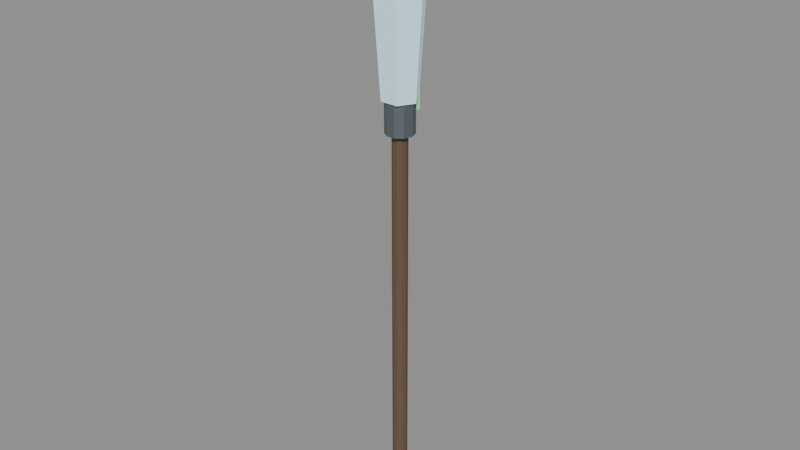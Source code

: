 # Source: crystal-weapon-spear.blend  (saved by Blender 5.0.118; exported with 4.5.12 LTS)
import bpy
from mathutils import Matrix  # noqa: F401  (used for matrix-valued properties, if any)

bpy.ops.wm.read_factory_settings(use_empty=True)
scene = bpy.context.scene
scene.name = 'Scene'

# ---- materials (node trees are filled in below, after node groups)
mat_magenheim_crystal_weapon_crystal_weapon_spear_grip = bpy.data.materials.new('magenheim.crystal-weapon.crystal-weapon-spear.grip')
mat_magenheim_crystal_weapon_crystal_weapon_spear_grip.use_backface_culling = True
mat_magenheim_crystal_weapon_crystal_weapon_spear_blackmetal = bpy.data.materials.new('magenheim.crystal-weapon.crystal-weapon-spear.blackmetal')
mat_magenheim_crystal_weapon_crystal_weapon_spear_blackmetal.use_backface_culling = True
mat_magenheim_crystal_weapon_crystal_weapon_spear_crystal = bpy.data.materials.new('magenheim.crystal-weapon.crystal-weapon-spear.crystal')
mat_magenheim_crystal_weapon_crystal_weapon_spear_crystal.use_backface_culling = True
mat_magenheim_crystal_weapon_crystal_weapon_spear_crystal_bright = bpy.data.materials.new('magenheim.crystal-weapon.crystal-weapon-spear.crystal-bright')
mat_magenheim_crystal_weapon_crystal_weapon_spear_crystal_bright.use_backface_culling = True
mat_magenheim_crystal_weapon_crystal_weapon_spear_rainbow_3 = bpy.data.materials.new('magenheim.crystal-weapon.crystal-weapon-spear.rainbow.3')
mat_magenheim_crystal_weapon_crystal_weapon_spear_rainbow_3.use_backface_culling = True

# ---- material node trees
mat_magenheim_crystal_weapon_crystal_weapon_spear_grip.use_nodes = True; mat_magenheim_crystal_weapon_crystal_weapon_spear_grip.node_tree.nodes.clear()
_N = mat_magenheim_crystal_weapon_crystal_weapon_spear_grip.node_tree.nodes; _L = mat_magenheim_crystal_weapon_crystal_weapon_spear_grip.node_tree.links
n0 = _N.new('ShaderNodeBsdfPrincipled'); n0.name = 'Principled BSDF'; n0.location = (-200, 100)
n0.inputs[0].default_value = (0.13, 0.08, 0.045, 1.0)
n0.inputs[2].default_value = 0.9
n0.inputs[27].default_value = (0.0, 0.0, 0.0, 1.0)
n0.inputs[28].default_value = 1.0
n1 = _N.new('ShaderNodeOutputMaterial'); n1.name = 'Material Output'; n1.location = (200, 100)
_L.new(n0.outputs[0], n1.inputs[0])
n1.is_active_output = True
mat_magenheim_crystal_weapon_crystal_weapon_spear_blackmetal.use_nodes = True; mat_magenheim_crystal_weapon_crystal_weapon_spear_blackmetal.node_tree.nodes.clear()
_N = mat_magenheim_crystal_weapon_crystal_weapon_spear_blackmetal.node_tree.nodes; _L = mat_magenheim_crystal_weapon_crystal_weapon_spear_blackmetal.node_tree.links
n0 = _N.new('ShaderNodeBsdfPrincipled'); n0.name = 'Principled BSDF'; n0.location = (-200, 100)
n0.inputs[0].default_value = (0.16, 0.19, 0.21, 1.0)
n0.inputs[1].default_value = 0.68
n0.inputs[2].default_value = 0.66
n0.inputs[27].default_value = (0.0, 0.0, 0.0, 1.0)
n0.inputs[28].default_value = 1.0
n1 = _N.new('ShaderNodeOutputMaterial'); n1.name = 'Material Output'; n1.location = (200, 100)
_L.new(n0.outputs[0], n1.inputs[0])
n1.is_active_output = True
mat_magenheim_crystal_weapon_crystal_weapon_spear_crystal.use_nodes = True; mat_magenheim_crystal_weapon_crystal_weapon_spear_crystal.node_tree.nodes.clear()
_N = mat_magenheim_crystal_weapon_crystal_weapon_spear_crystal.node_tree.nodes; _L = mat_magenheim_crystal_weapon_crystal_weapon_spear_crystal.node_tree.links
n0 = _N.new('ShaderNodeBsdfPrincipled'); n0.name = 'Principled BSDF'; n0.location = (-200, 100)
n0.inputs[0].default_value = (0.55, 0.86, 0.94, 1.0)
n0.inputs[1].default_value = 0.03
n0.inputs[2].default_value = 0.18
n0.inputs[27].default_value = (0.165, 0.258, 0.282, 1.0)
n0.inputs[28].default_value = 1.0
n1 = _N.new('ShaderNodeOutputMaterial'); n1.name = 'Material Output'; n1.location = (200, 100)
_L.new(n0.outputs[0], n1.inputs[0])
n1.is_active_output = True
mat_magenheim_crystal_weapon_crystal_weapon_spear_crystal_bright.use_nodes = True; mat_magenheim_crystal_weapon_crystal_weapon_spear_crystal_bright.node_tree.nodes.clear()
_N = mat_magenheim_crystal_weapon_crystal_weapon_spear_crystal_bright.node_tree.nodes; _L = mat_magenheim_crystal_weapon_crystal_weapon_spear_crystal_bright.node_tree.links
n0 = _N.new('ShaderNodeBsdfPrincipled'); n0.name = 'Principled BSDF'; n0.location = (-200, 100)
n0.inputs[0].default_value = (0.84, 0.97, 1.0, 1.0)
n0.inputs[1].default_value = 0.02
n0.inputs[2].default_value = 0.08
n0.inputs[27].default_value = (0.42, 0.485, 0.5, 1.0)
n0.inputs[28].default_value = 1.0
n1 = _N.new('ShaderNodeOutputMaterial'); n1.name = 'Material Output'; n1.location = (200, 100)
_L.new(n0.outputs[0], n1.inputs[0])
n1.is_active_output = True
mat_magenheim_crystal_weapon_crystal_weapon_spear_rainbow_3.use_nodes = True; mat_magenheim_crystal_weapon_crystal_weapon_spear_rainbow_3.node_tree.nodes.clear()
_N = mat_magenheim_crystal_weapon_crystal_weapon_spear_rainbow_3.node_tree.nodes; _L = mat_magenheim_crystal_weapon_crystal_weapon_spear_rainbow_3.node_tree.links
n0 = _N.new('ShaderNodeBsdfPrincipled'); n0.name = 'Principled BSDF'; n0.location = (-200, 100)
n0.inputs[0].default_value = (0.3, 0.95, 0.3, 1.0)
n0.inputs[1].default_value = 0.02
n0.inputs[2].default_value = 0.18
n0.inputs[27].default_value = (0.102, 0.323, 0.102, 1.0)
n0.inputs[28].default_value = 1.0
n1 = _N.new('ShaderNodeOutputMaterial'); n1.name = 'Material Output'; n1.location = (200, 100)
_L.new(n0.outputs[0], n1.inputs[0])
n1.is_active_output = True

# ---- meshes
me_shaft = bpy.data.meshes.new('shaft')
me_shaft.from_pydata([(0.032, -9.313e-10, -0.925), (0.02589, -0.01881, -0.925), (0.009889, -0.03043, -0.925), (-0.009889, -0.03043, -0.925), (-0.02589, -0.01881, -0.925), (-0.032, 1.866e-09, -0.925), (-0.02589, 0.01881, -0.925), (-0.009889, 0.03043, -0.925), (0.009889, 0.03043, -0.925), (0.02589, 0.01881, -0.925), (0.032, -9.313e-10, 0.925), (0.02589, -0.01881, 0.925), (0.009889, -0.03043, 0.925), (-0.009889, -0.03043, 0.925), (-0.02589, -0.01881, 0.925), (-0.032, 1.866e-09, 0.925), (-0.02589, 0.01881, 0.925), (-0.009889, 0.03043, 0.925), (0.009889, 0.03043, 0.925), (0.02589, 0.01881, 0.925), (0.0, -9.313e-10, -0.925), (0.0, -9.313e-10, 0.925)], [], [(0, 10, 1), (1, 10, 11), (20, 0, 1), (21, 11, 10), (1, 11, 2), (2, 11, 12), (20, 1, 2), (21, 12, 11), (2, 12, 3), (3, 12, 13), (20, 2, 3), (21, 13, 12), (3, 13, 4), (4, 13, 14), (20, 3, 4), (21, 14, 13), (4, 14, 5), (5, 14, 15), (20, 4, 5), (21, 15, 14), (5, 15, 6), (6, 15, 16), (20, 5, 6), (21, 16, 15), (6, 16, 7), (7, 16, 17), (20, 6, 7), (21, 17, 16), (7, 17, 8), (8, 17, 18), (20, 7, 8), (21, 18, 17), (8, 18, 9), (9, 18, 19), (20, 8, 9), (21, 19, 18), (9, 19, 0), (0, 19, 10), (20, 9, 0), (21, 10, 19)])
_uv = me_shaft.uv_layers.new(name='UVMap')
_uv.uv.foreach_set('vector', [0.001695, 0.9983, 0.001695, 0.001695, 0.01031, 0.9983, 0.01031, 0.9983, 0.001695, 0.001695, 0.01031, 0.001695, 0.126, 0.01893, 0.1158, 0.03288, 0.1096, 0.02426, 0.126, 0.0568, 0.1424, 0.06213, 0.1361, 0.07075, 0.01031, 0.9983, 0.01031, 0.001695, 0.02097, 0.9983, 0.02097, 0.9983, 0.01031, 0.001695, 0.02097, 0.001695, 0.126, 0.01893, 0.1096, 0.02426, 0.1096, 0.01361, 0.126, 0.0568, 0.1424, 0.05147, 0.1424, 0.06213, 0.02097, 0.9983, 0.02097, 0.001695, 0.02959, 0.9983, 0.02959, 0.9983, 0.02097, 0.001695, 0.02959, 0.001695, 0.126, 0.01893, 0.1096, 0.01361, 0.1158, 0.004987, 0.126, 0.0568, 0.1361, 0.04285, 0.1424, 0.05147, 0.03298, 0.9983, 0.03298, 0.001695, 0.0416, 0.9983, 0.0416, 0.9983, 0.03298, 0.001695, 0.0416, 0.001695, 0.126, 0.01893, 0.1158, 0.004987, 0.126, 0.001695, 0.126, 0.0568, 0.126, 0.03956, 0.1361, 0.04285, 0.0416, 0.9983, 0.0416, 0.001695, 0.05225, 0.9983, 0.05225, 0.9983, 0.0416, 0.001695, 0.05225, 0.001695, 0.126, 0.01893, 0.126, 0.001695, 0.1361, 0.004987, 0.126, 0.0568, 0.1158, 0.04285, 0.126, 0.03956, 0.05225, 0.9983, 0.05225, 0.001695, 0.06087, 0.9983, 0.06087, 0.9983, 0.05225, 0.001695, 0.06087, 0.001695, 0.126, 0.01893, 0.1361, 0.004987, 0.1424, 0.01361, 0.126, 0.0568, 0.1096, 0.05147, 0.1158, 0.04285, 0.06426, 0.9983, 0.06426, 0.001695, 0.07491, 0.9983, 0.07491, 0.9983, 0.06426, 0.001695, 0.07491, 0.001695, 0.126, 0.01893, 0.1424, 0.01361, 0.1424, 0.02426, 0.126, 0.0568, 0.1096, 0.06213, 0.1096, 0.05147, 0.07491, 0.9983, 0.07491, 0.001695, 0.08353, 0.9983, 0.08353, 0.9983, 0.07491, 0.001695, 0.08353, 0.001695, 0.126, 0.01893, 0.1424, 0.02426, 0.1361, 0.03288, 0.126, 0.0568, 0.1158, 0.07075, 0.1096, 0.06213, 0.08692, 0.9983, 0.08692, 0.001695, 0.09554, 0.9983, 0.09554, 0.9983, 0.08692, 0.001695, 0.09554, 0.001695, 0.126, 0.01893, 0.1361, 0.03288, 0.126, 0.03617, 0.126, 0.0568, 0.126, 0.07404, 0.1158, 0.07075, 0.09554, 0.9983, 0.09554, 0.001695, 0.1062, 0.9983, 0.1062, 0.9983, 0.09554, 0.001695, 0.1062, 0.001695, 0.126, 0.01893, 0.126, 0.03617, 0.1158, 0.03288, 0.126, 0.0568, 0.1361, 0.07075, 0.126, 0.07404])
me_shaft.materials.append(mat_magenheim_crystal_weapon_crystal_weapon_spear_grip)
me_shaft.update()
me_socket = bpy.data.meshes.new('socket')
me_socket.from_pydata([(0.06, -1.863e-09, -0.11), (0.04854, -0.03527, -0.11), (0.01854, -0.05706, -0.11), (-0.01854, -0.05706, -0.11), (-0.04854, -0.03527, -0.11), (-0.06, 3.383e-09, -0.11), (-0.04854, 0.03527, -0.11), (-0.01854, 0.05706, -0.11), (0.01854, 0.05706, -0.11), (0.04854, 0.03527, -0.11), (0.06, -1.863e-09, 0.11), (0.04854, -0.03527, 0.11), (0.01854, -0.05706, 0.11), (-0.01854, -0.05706, 0.11), (-0.04854, -0.03527, 0.11), (-0.06, 3.383e-09, 0.11), (-0.04854, 0.03527, 0.11), (-0.01854, 0.05706, 0.11), (0.01854, 0.05706, 0.11), (0.04854, 0.03527, 0.11), (0.0, -1.863e-09, -0.11), (0.0, -1.863e-09, 0.11)], [], [(0, 10, 1), (1, 10, 11), (20, 0, 1), (21, 11, 10), (1, 11, 2), (2, 11, 12), (20, 1, 2), (21, 12, 11), (2, 12, 3), (3, 12, 13), (20, 2, 3), (21, 13, 12), (3, 13, 4), (4, 13, 14), (20, 3, 4), (21, 14, 13), (4, 14, 5), (5, 14, 15), (20, 4, 5), (21, 15, 14), (5, 15, 6), (6, 15, 16), (20, 5, 6), (21, 16, 15), (6, 16, 7), (7, 16, 17), (20, 6, 7), (21, 17, 16), (7, 17, 8), (8, 17, 18), (20, 7, 8), (21, 18, 17), (8, 18, 9), (9, 18, 19), (20, 8, 9), (21, 19, 18), (9, 19, 0), (0, 19, 10), (20, 9, 0), (21, 10, 19)])
_uv = me_socket.uv_layers.new(name='UVMap')
_uv.uv.foreach_set('vector', [0.1985, 0.6383, 0.1985, 0.005531, 0.2847, 0.6383, 0.2847, 0.6383, 0.1985, 0.005531, 0.2847, 0.005531, 0.1697, 0.8219, 0.005532, 0.7686, 0.06822, 0.6823, 0.509, 0.8219, 0.6731, 0.7686, 0.6731, 0.8752, 0.5861, 0.6383, 0.5861, 0.005531, 0.6927, 0.6383, 0.6927, 0.6383, 0.5861, 0.005531, 0.6927, 0.005531, 0.1697, 0.8219, 0.06822, 0.6823, 0.1697, 0.6493, 0.509, 0.8219, 0.6104, 0.6823, 0.6731, 0.7686, 0.6927, 0.6383, 0.6927, 0.005531, 0.779, 0.6383, 0.779, 0.6383, 0.6927, 0.005531, 0.779, 0.005531, 0.1697, 0.8219, 0.1697, 0.6493, 0.2711, 0.6823, 0.509, 0.8219, 0.509, 0.6493, 0.6104, 0.6823, 0.2958, 0.6383, 0.2958, 0.005531, 0.3821, 0.6383, 0.3821, 0.6383, 0.2958, 0.005531, 0.3821, 0.005531, 0.1697, 0.8219, 0.2711, 0.6823, 0.3338, 0.7686, 0.509, 0.8219, 0.4075, 0.6823, 0.509, 0.6493, 0.3821, 0.6383, 0.3821, 0.005531, 0.4887, 0.6383, 0.4887, 0.6383, 0.3821, 0.005531, 0.4887, 0.005531, 0.1697, 0.8219, 0.3338, 0.7686, 0.3338, 0.8752, 0.509, 0.8219, 0.3448, 0.7686, 0.4075, 0.6823, 0.4887, 0.6383, 0.4887, 0.005531, 0.575, 0.6383, 0.575, 0.6383, 0.4887, 0.005531, 0.575, 0.005531, 0.1697, 0.8219, 0.3338, 0.8752, 0.2711, 0.9615, 0.509, 0.8219, 0.3448, 0.8752, 0.3448, 0.7686, 0.7901, 0.6383, 0.7901, 0.005531, 0.8967, 0.6383, 0.8967, 0.6383, 0.7901, 0.005531, 0.8967, 0.005531, 0.1697, 0.8219, 0.2711, 0.9615, 0.1697, 0.9945, 0.509, 0.8219, 0.4075, 0.9615, 0.3448, 0.8752, 0.8967, 0.6383, 0.8967, 0.005531, 0.983, 0.6383, 0.983, 0.6383, 0.8967, 0.005531, 0.983, 0.005531, 0.1697, 0.8219, 0.1697, 0.9945, 0.06822, 0.9615, 0.509, 0.8219, 0.509, 0.9945, 0.4075, 0.9615, 0.005532, 0.6383, 0.005532, 0.005531, 0.09181, 0.6383, 0.09181, 0.6383, 0.005532, 0.005531, 0.09181, 0.005531, 0.1697, 0.8219, 0.06822, 0.9615, 0.005532, 0.8752, 0.509, 0.8219, 0.6104, 0.9615, 0.509, 0.9945, 0.09181, 0.6383, 0.09181, 0.005531, 0.1985, 0.6383, 0.1985, 0.6383, 0.09181, 0.005531, 0.1985, 0.005531, 0.1697, 0.8219, 0.005532, 0.8752, 0.005532, 0.7686, 0.509, 0.8219, 0.6731, 0.8752, 0.6104, 0.9615])
me_socket.materials.append(mat_magenheim_crystal_weapon_crystal_weapon_spear_blackmetal)
me_socket.update()
me_spearhead = bpy.data.meshes.new('spearhead')
me_spearhead.from_pydata([(0.0756, 0.0, -0.378), (0.0378, -0.06547, -0.378), (-0.0378, -0.06547, -0.378), (-0.0756, 6.609e-09, -0.378), (-0.0378, 0.06547, -0.378), (0.0378, 0.06547, -0.378), (0.105, 0.0, 0.077), (0.0525, -0.09093, 0.077), (-0.0525, -0.09093, 0.077), (-0.105, 9.179e-09, 0.077), (-0.0525, 0.09093, 0.077), (0.0525, 0.09093, 0.077), (0.0, 0.0, 0.413), (0.0, 0.0, -0.413)], [], [(13, 0, 1), (0, 6, 1), (1, 6, 7), (6, 12, 7), (13, 1, 2), (1, 7, 2), (2, 7, 8), (7, 12, 8), (13, 2, 3), (2, 8, 3), (3, 8, 9), (8, 12, 9), (13, 3, 4), (3, 9, 4), (4, 9, 10), (9, 12, 10), (13, 4, 5), (4, 10, 5), (5, 10, 11), (10, 12, 11), (13, 5, 0), (5, 11, 0), (0, 11, 6), (11, 12, 6)])
_uv = me_spearhead.uv_layers.new(name='UVMap')
_uv.uv.foreach_set('vector', [0.6126, 0.1061, 0.6203, 0.1841, 0.5396, 0.1346, 0.07643, 0.996, 0.002981, 0.4307, 0.1239, 0.997, 0.1239, 0.997, 0.002981, 0.4307, 0.06893, 0.4321, 0.002981, 0.4307, 0.107, 0.00298, 0.06893, 0.4321, 0.6126, 0.1061, 0.5396, 0.1346, 0.5396, 0.04408, 0.1239, 0.997, 0.06893, 0.4321, 0.2184, 0.9909, 0.2184, 0.9909, 0.06893, 0.4321, 0.2001, 0.4237, 0.06893, 0.4321, 0.107, 0.00298, 0.2001, 0.4237, 0.6126, 0.1061, 0.5396, 0.04408, 0.6203, 0.002981, 0.2184, 0.9909, 0.2001, 0.4237, 0.2653, 0.9837, 0.2653, 0.9837, 0.2001, 0.4237, 0.2653, 0.4137, 0.2001, 0.4237, 0.107, 0.00298, 0.2653, 0.4137, 0.6126, 0.1061, 0.6203, 0.002981, 0.7009, 0.05244, 0.3447, 0.996, 0.2713, 0.4307, 0.3922, 0.997, 0.3922, 0.997, 0.2713, 0.4307, 0.3372, 0.4321, 0.2713, 0.4307, 0.3753, 0.00298, 0.3372, 0.4321, 0.6126, 0.1061, 0.7009, 0.05244, 0.7009, 0.143, 0.3922, 0.997, 0.3372, 0.4321, 0.4867, 0.9909, 0.4867, 0.9909, 0.3372, 0.4321, 0.4684, 0.4237, 0.3372, 0.4321, 0.3753, 0.00298, 0.4684, 0.4237, 0.6126, 0.1061, 0.7009, 0.143, 0.6203, 0.1841, 0.4867, 0.9909, 0.4684, 0.4237, 0.5336, 0.9837, 0.5336, 0.9837, 0.4684, 0.4237, 0.5336, 0.4137, 0.4684, 0.4237, 0.3753, 0.00298, 0.5336, 0.4137])
me_spearhead.materials.append(mat_magenheim_crystal_weapon_crystal_weapon_spear_crystal)
me_spearhead.update()
me_spear_tip = bpy.data.meshes.new('spear-tip')
me_spear_tip.from_pydata([(0.0324, 0.0, -0.1512), (0.0162, -0.02806, -0.1512), (-0.0162, -0.02806, -0.1512), (-0.0324, 2.832e-09, -0.1512), (-0.0162, 0.02806, -0.1512), (0.0162, 0.02806, -0.1512), (0.045, 0.0, 0.0308), (0.0225, -0.03897, 0.0308), (-0.0225, -0.03897, 0.0308), (-0.045, 3.934e-09, 0.0308), (-0.0225, 0.03897, 0.0308), (0.0225, 0.03897, 0.0308), (0.0, 0.0, 0.1652), (0.0, 0.0, -0.1652)], [], [(13, 0, 1), (0, 6, 1), (1, 6, 7), (6, 12, 7), (13, 1, 2), (1, 7, 2), (2, 7, 8), (7, 12, 8), (13, 2, 3), (2, 8, 3), (3, 8, 9), (8, 12, 9), (13, 3, 4), (3, 9, 4), (4, 9, 10), (9, 12, 10), (13, 4, 5), (4, 10, 5), (5, 10, 11), (10, 12, 11), (13, 5, 0), (5, 11, 0), (0, 11, 6), (11, 12, 6)])
_uv = me_spear_tip.uv_layers.new(name='UVMap')
_uv.uv.foreach_set('vector', [0.6564, 0.1124, 0.6636, 0.198, 0.577, 0.1454, 0.08171, 0.9957, 0.0031, 0.4315, 0.1326, 0.9969, 0.1326, 0.9969, 0.0031, 0.4315, 0.07374, 0.4331, 0.0031, 0.4315, 0.1145, 0.0031, 0.07374, 0.4331, 0.6564, 0.1124, 0.577, 0.1454, 0.577, 0.04789, 0.1326, 0.9969, 0.07374, 0.4331, 0.2336, 0.9899, 0.2336, 0.9899, 0.07374, 0.4331, 0.2141, 0.4234, 0.07374, 0.4331, 0.1145, 0.0031, 0.2141, 0.4234, 0.6564, 0.1124, 0.577, 0.04789, 0.6636, 0.0031, 0.2336, 0.9899, 0.2141, 0.4234, 0.2839, 0.9817, 0.2839, 0.9817, 0.2141, 0.4234, 0.2839, 0.412, 0.2141, 0.4234, 0.1145, 0.0031, 0.2839, 0.412, 0.6564, 0.1124, 0.6636, 0.0031, 0.7501, 0.05576, 0.3687, 0.9957, 0.2901, 0.4315, 0.4195, 0.9969, 0.4195, 0.9969, 0.2901, 0.4315, 0.3607, 0.4331, 0.2901, 0.4315, 0.4014, 0.0031, 0.3607, 0.4331, 0.6564, 0.1124, 0.7501, 0.05576, 0.7501, 0.1532, 0.4195, 0.9969, 0.3607, 0.4331, 0.5206, 0.9899, 0.5206, 0.9899, 0.3607, 0.4331, 0.5011, 0.4234, 0.3607, 0.4331, 0.4014, 0.0031, 0.5011, 0.4234, 0.6564, 0.1124, 0.7501, 0.1532, 0.6636, 0.198, 0.5206, 0.9899, 0.5011, 0.4234, 0.5708, 0.9817, 0.5708, 0.9817, 0.5011, 0.4234, 0.5708, 0.412, 0.5011, 0.4234, 0.4014, 0.0031, 0.5708, 0.412])
me_spear_tip.materials.append(mat_magenheim_crystal_weapon_crystal_weapon_spear_crystal_bright)
me_spear_tip.update()
me_prism_bind = bpy.data.meshes.new('prism-bind')
me_prism_bind.from_pydata([(-0.0275, 0.0125, -0.09), (0.0275, 0.0125, -0.09), (0.0275, 0.0125, 0.09), (-0.0275, 0.0125, 0.09), (-0.0275, -0.0125, -0.09), (0.0275, -0.0125, -0.09), (0.0275, -0.0125, 0.09), (-0.0275, -0.0125, 0.09)], [], [(0, 3, 2), (0, 2, 1), (4, 5, 6), (4, 6, 7), (0, 4, 7), (0, 7, 3), (1, 2, 6), (1, 6, 5), (0, 1, 5), (0, 5, 4), (3, 7, 6), (3, 6, 2)])
_uv = me_prism_bind.uv_layers.new(name='UVMap')
_uv.uv.foreach_set('vector', [0.005217, 0.9274, 0.005217, 0.005217, 0.287, 0.005217, 0.005217, 0.9274, 0.287, 0.005217, 0.287, 0.9274, 0.5792, 0.9274, 0.2974, 0.9274, 0.2974, 0.005217, 0.5792, 0.9274, 0.2974, 0.005217, 0.5792, 0.005217, 0.7177, 0.9274, 0.5897, 0.9274, 0.5897, 0.005217, 0.7177, 0.9274, 0.5897, 0.005217, 0.7177, 0.005217, 0.7282, 0.9274, 0.7282, 0.005217, 0.8563, 0.005217, 0.7282, 0.9274, 0.8563, 0.005217, 0.8563, 0.9274, 0.9948, 0.005217, 0.9948, 0.287, 0.8667, 0.287, 0.9948, 0.005217, 0.8667, 0.287, 0.8667, 0.005217, 0.9948, 0.5792, 0.8667, 0.5792, 0.8667, 0.2974, 0.9948, 0.5792, 0.8667, 0.2974, 0.9948, 0.2974])
me_prism_bind.materials.append(mat_magenheim_crystal_weapon_crystal_weapon_spear_rainbow_3)
me_prism_bind.update()

# ---- objects
ob_shaft = bpy.data.objects.new('shaft', me_shaft)
ob_socket = bpy.data.objects.new('socket', me_socket)
ob_spearhead = bpy.data.objects.new('spearhead', me_spearhead)
ob_spear_tip = bpy.data.objects.new('spear-tip', me_spear_tip)
ob_prism_bind = bpy.data.objects.new('prism-bind', me_prism_bind)

# ---- transforms, parenting, visibility, modifiers, constraints
ob_shaft.location = (0.0, 9.313e-10, -0.2)
ob_socket.location = (0.0, 1.863e-09, 0.7)
ob_spearhead.location = (0.0, 0.0, 1.103)
ob_spear_tip.location = (0.0, 0.0, 1.365)
ob_prism_bind.location = (0.0, 0.07, 0.76)

# ---- collection membership
scene.collection.objects.link(ob_shaft)
scene.collection.objects.link(ob_socket)
scene.collection.objects.link(ob_spearhead)
scene.collection.objects.link(ob_spear_tip)
scene.collection.objects.link(ob_prism_bind)

# ---- scene / render settings (as saved in the file)
scene.frame_start = 1; scene.frame_end = 250; scene.frame_set(1)
scene.render.engine = 'BLENDER_EEVEE_NEXT'
scene.render.bake_bias = 0.0
scene.render.bake_samples = 0
scene.cycles.sampling_pattern = 'TABULATED_SOBOL'
scene.eevee.use_volume_custom_range = False
bpy.context.view_layer.update()

# ---- added for rendering (the .blend has no active camera and no usable light): camera, sun + grey world if the file has none
cam_auto = bpy.data.cameras.new('AutoCamera')
cam_auto.lens = 50.0
cam_auto.sensor_width = 36.0
cam_auto.clip_end = 1000.0
ob_auto_camera = bpy.data.objects.new('AutoCamera', cam_auto)
scene.collection.objects.link(ob_auto_camera)
ob_auto_camera.location = (2.47025, -2.9643, 2.1789)
ob_auto_camera.rotation_euler = (1.09748, -7.21219e-08, 0.694738)
scene.camera = ob_auto_camera
light_auto_sun = bpy.data.lights.new('AutoSun', 'SUN')
light_auto_sun.energy = 3.0
light_auto_sun.angle = 0.0523599
ob_auto_sun = bpy.data.objects.new('AutoSun', light_auto_sun)
scene.collection.objects.link(ob_auto_sun)
ob_auto_sun.rotation_euler = (0.872665, 0.174533, 0.523599)
if scene.world is None:
    world_auto = bpy.data.worlds.new('AutoWorld')
    world_auto.color = (0.3, 0.3, 0.3)
    scene.world = world_auto
bpy.context.view_layer.update()

